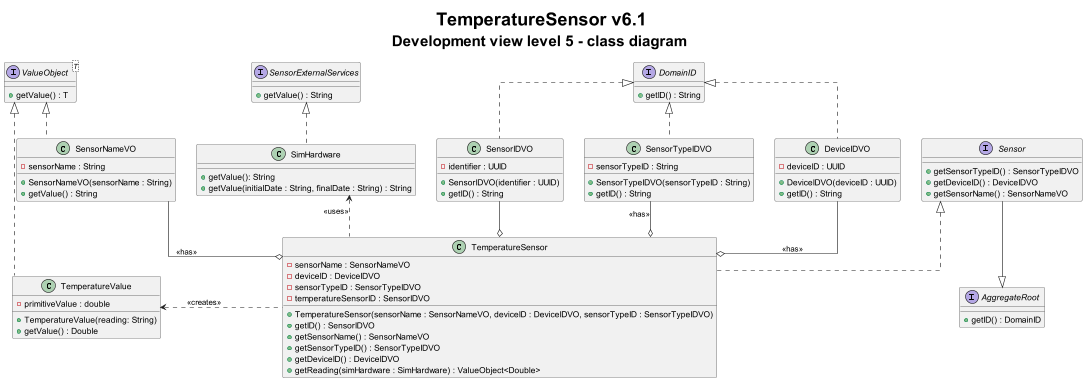

The diagram above was rendered by PlantUML. Its source (embedded in the PNG):
@startuml
title <size: 30> TemperatureSensor v6.1\n<size: 25>Development view level 5 - class diagram

skinparam linetype ortho

interface Sensor {

}

interface AggregateRoot{
    + getID() : DomainID
}

interface DomainID{
    + getID() : String
}

interface ValueObject<T> {
    + getValue() : T
}

interface Sensor {
    + getSensorTypeID() : SensorTypeIDVO
    + getDeviceID() : DeviceIDVO
    + getSensorName() : SensorNameVO
}

interface SensorExternalServices{
     + getValue() : String
}

class TemperatureSensor{
    - sensorName : SensorNameVO
    - deviceID : DeviceIDVO
    - sensorTypeID : SensorTypeIDVO
    - temperatureSensorID : SensorIDVO

    + TemperatureSensor(sensorName : SensorNameVO, deviceID : DeviceIDVO, sensorTypeID : SensorTypeIDVO)
    + getID() : SensorIDVO
    + getSensorName() : SensorNameVO
    + getSensorTypeID() : SensorTypeIDVO
    + getDeviceID() : DeviceIDVO
    + getReading(simHardware : SimHardware) : ValueObject<Double>
}

class TemperatureValue{
    - primitiveValue : double

    + TemperatureValue(reading: String)
    + getValue() : Double
}

class SimHardware{
    + getValue(): String
    + getValue(initialDate : String, finalDate : String) : String
}

class SensorNameVO{
    - sensorName : String
    + SensorNameVO(sensorName : String)
    + getValue() : String
}

class SensorIDVO{
    - identifier : UUID
    + SensorIDVO(identifier : UUID)
    + getID() : String
}


class SensorTypeIDVO{
    - sensorTypeID : String
    + SensorTypeIDVO(sensorTypeID : String)
    + getID() : String
}

class DeviceIDVO{
    - deviceID : UUID
    + DeviceIDVO(deviceID : UUID)
    + getID() : String
}


Sensor <|.. TemperatureSensor
SimHardware <.. TemperatureSensor : <<uses>>

SensorNameVO --o TemperatureSensor : <<has>>
SensorExternalServices <|..down SimHardware
SensorIDVO --o TemperatureSensor
TemperatureValue <..right TemperatureSensor : <<creates>>
SensorTypeIDVO --o TemperatureSensor : <<has>>
DeviceIDVO --o TemperatureSensor : <<has>>

ValueObject <|.. SensorNameVO
DomainID  <|.. SensorIDVO
DomainID  <|.. SensorTypeIDVO
DomainID  <|.. DeviceIDVO

ValueObject <|.. TemperatureValue
Sensor --|>AggregateRoot

@enduml